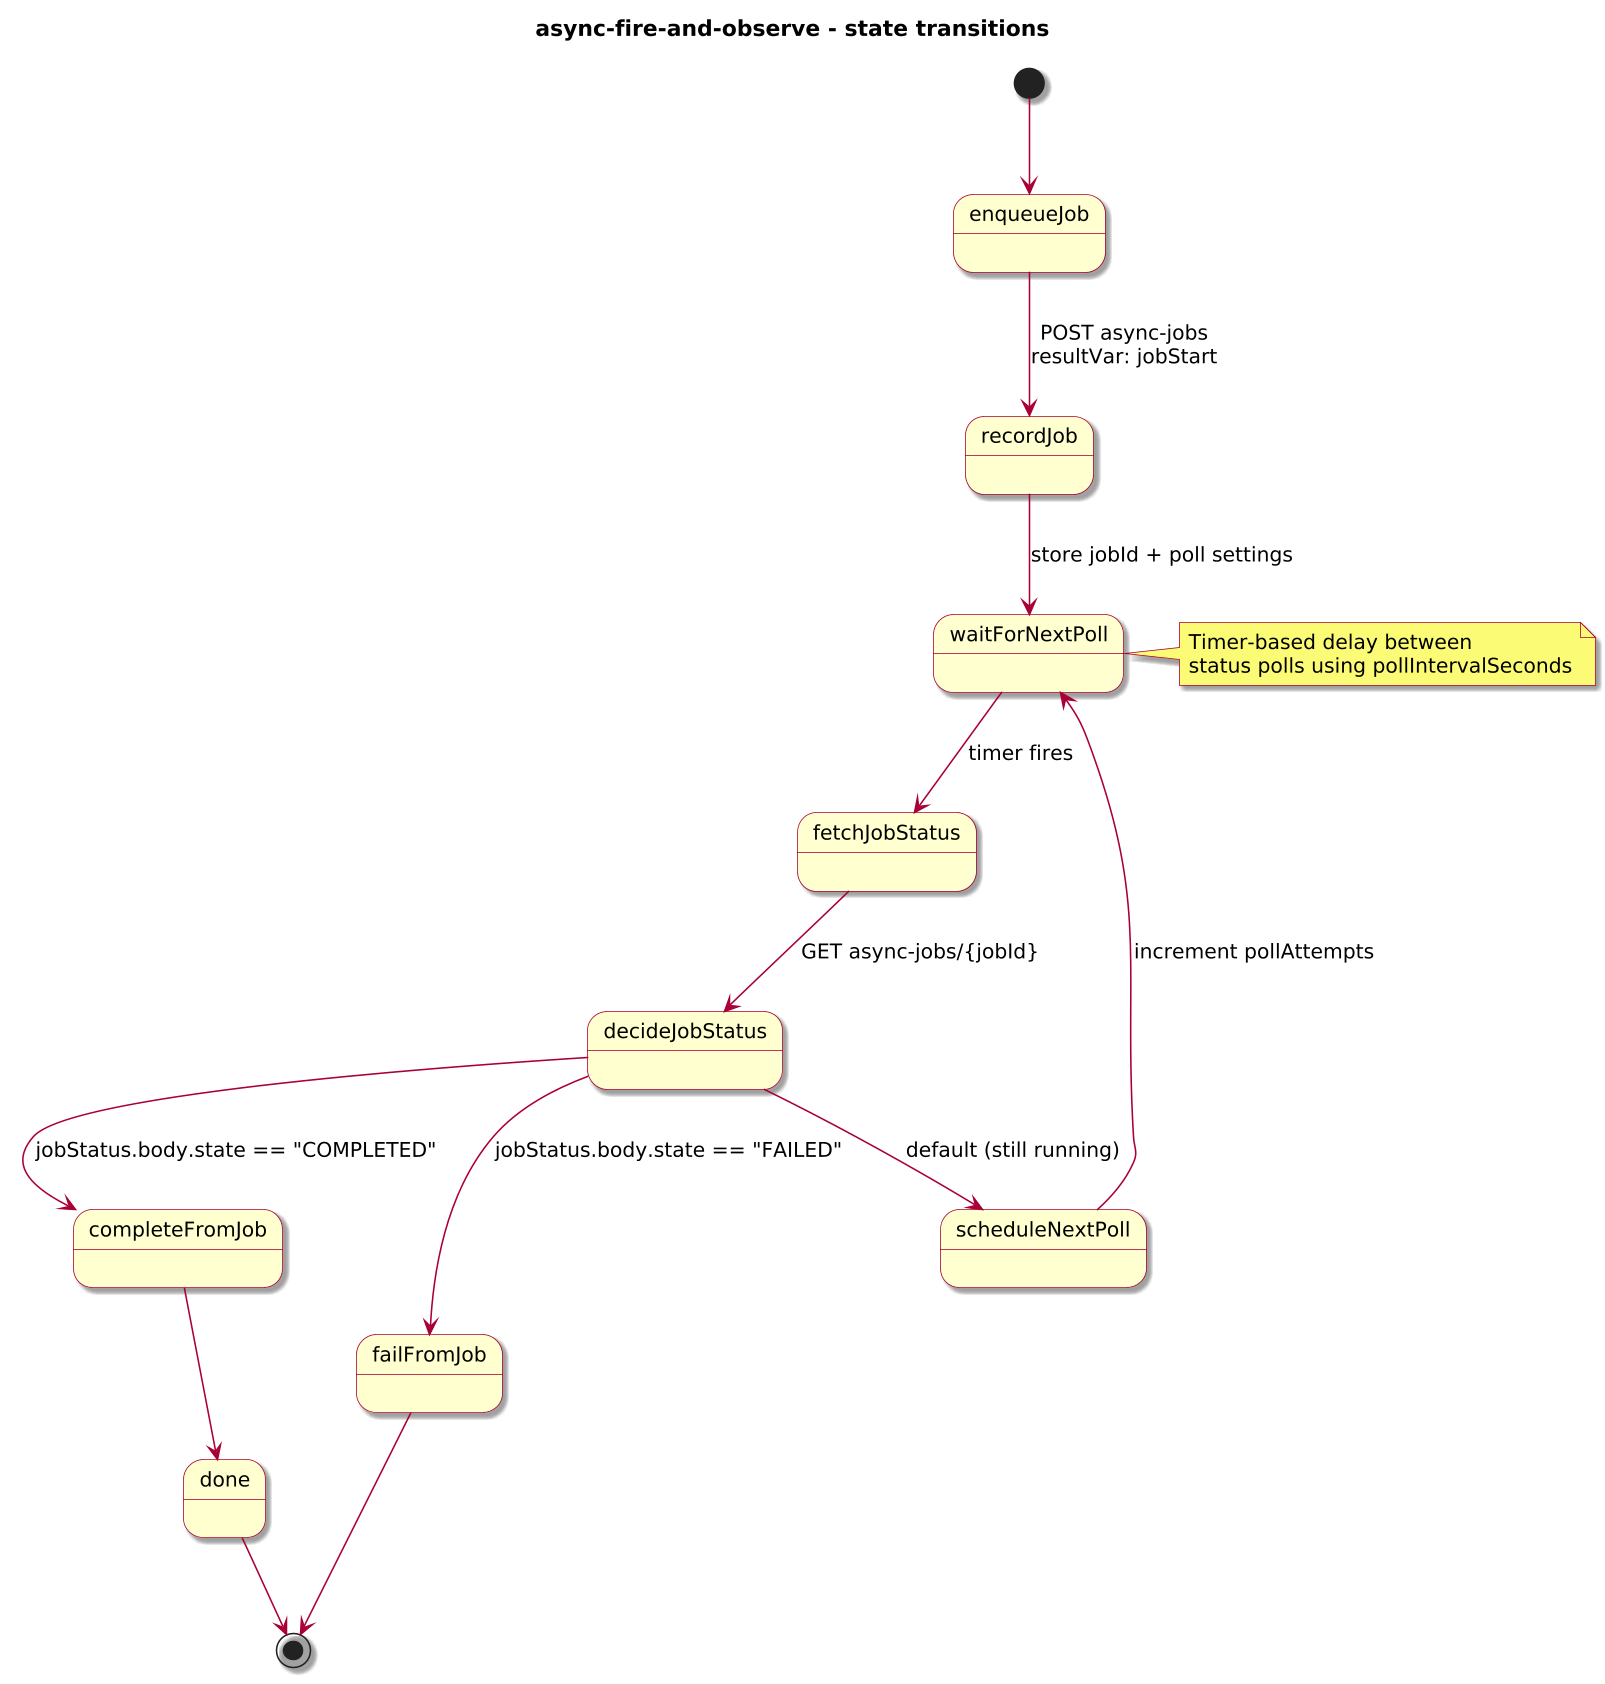

The diagram above was rendered by PlantUML. Its source (embedded in the PNG):
@startuml
!include journey-diagram-theme.puml
title async-fire-and-observe - state transitions

[*] --> enqueueJob

state enqueueJob
state recordJob
state waitForNextPoll
state fetchJobStatus
state decideJobStatus
state scheduleNextPoll
state completeFromJob
state done
state failFromJob

enqueueJob --> recordJob : POST async-jobs\nresultVar: jobStart
recordJob --> waitForNextPoll : store jobId + poll settings
waitForNextPoll --> fetchJobStatus : timer fires
fetchJobStatus --> decideJobStatus : GET async-jobs/{jobId}

decideJobStatus --> completeFromJob : jobStatus.body.state == "COMPLETED"
decideJobStatus --> failFromJob : jobStatus.body.state == "FAILED"
decideJobStatus --> scheduleNextPoll : default (still running)

scheduleNextPoll --> waitForNextPoll : increment pollAttempts

completeFromJob --> done
done --> [*]

failFromJob --> [*]

note right of waitForNextPoll
  Timer-based delay between
  status polls using pollIntervalSeconds
end note

@enduml